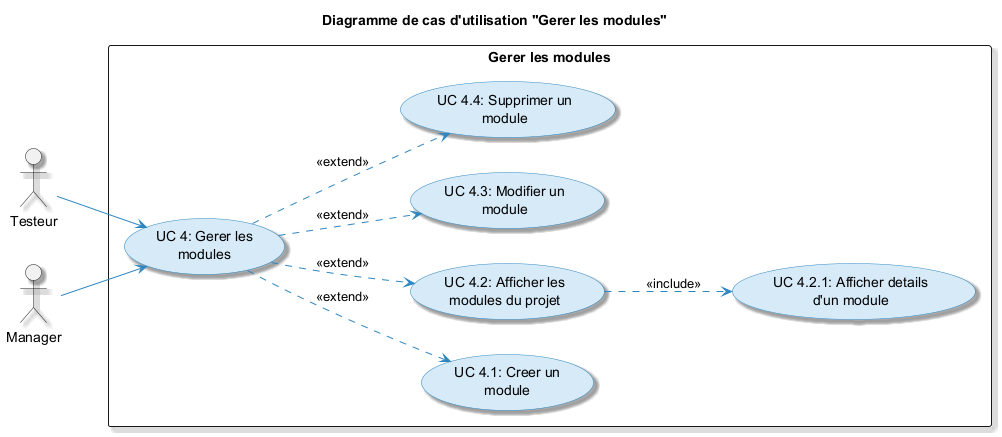

The diagram above was rendered by PlantUML. Its source (embedded in the PNG):
@startuml
skinparam usecase {
  BackgroundColor #D6EAF8
  BorderColor #2E86C1
  ArrowColor #2E86C1
  ActorBorderColor #2E86C1
}
skinparam packageStyle rectangle
skinparam shadowing true
left to right direction

title Diagramme de cas d'utilisation "Gerer les modules"

actor "Testeur" as Testeur
actor "Manager" as Manager

rectangle "Gerer les modules" {
  (UC 4: Gerer les\nmodules) as UC4

  (UC 4.1: Creer un\nmodule) as UC41
  (UC 4.2: Afficher les\nmodules du projet) as UC42
  (UC 4.3: Modifier un\nmodule) as UC43
  (UC 4.4: Supprimer un\nmodule) as UC44
  (UC 4.2.1: Afficher details\nd'un module) as UC421
}

Testeur --> UC4
Manager --> UC4
UC4 ..> UC41 : <<extend>>
UC4 ..> UC42 : <<extend>>
UC4 ..> UC43 : <<extend>>
UC4 ..> UC44 : <<extend>>
UC42 ..> UC421 : <<include>>
@enduml